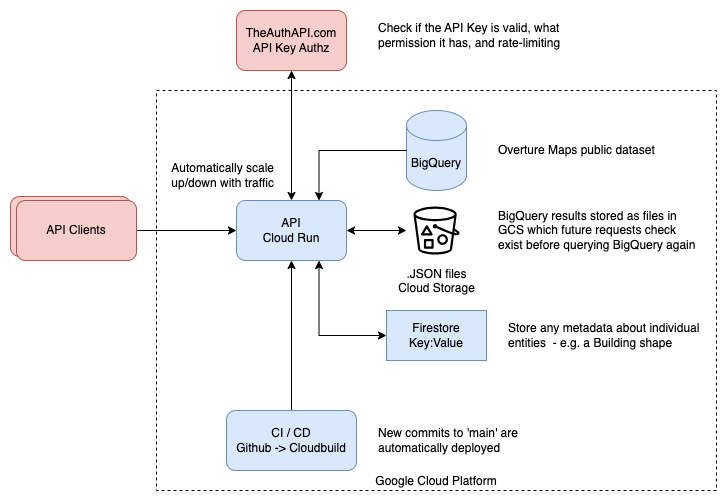

The diagram above was exported from draw.io. Its source (the exported page's mxGraphModel, read from the mxfile embedded in the PNG):
<mxGraphModel dx="1114" dy="1481" grid="1" gridSize="10" guides="1" tooltips="1" connect="1" arrows="1" fold="1" page="1" pageScale="1" pageWidth="1600" pageHeight="900" math="0" shadow="0">
  <root>
    <mxCell id="0" />
    <mxCell id="1" parent="0" />
    <mxCell id="0La-DQUAyogdJsFaSAdM-31" value="API Clients" style="rounded=1;whiteSpace=wrap;html=1;fillColor=#f8cecc;strokeColor=#b85450;" vertex="1" parent="1">
      <mxGeometry x="64" y="206" width="120" height="60" as="geometry" />
    </mxCell>
    <mxCell id="0La-DQUAyogdJsFaSAdM-30" value="Google Cloud Platform" style="rounded=0;whiteSpace=wrap;html=1;fillColor=none;dashed=1;verticalAlign=bottom;" vertex="1" parent="1">
      <mxGeometry x="210" y="100" width="560" height="400" as="geometry" />
    </mxCell>
    <mxCell id="0La-DQUAyogdJsFaSAdM-8" style="edgeStyle=orthogonalEdgeStyle;rounded=0;orthogonalLoop=1;jettySize=auto;html=1;exitX=1;exitY=0.5;exitDx=0;exitDy=0;startArrow=classic;startFill=1;" edge="1" parent="1" source="0La-DQUAyogdJsFaSAdM-1" target="0La-DQUAyogdJsFaSAdM-3">
      <mxGeometry relative="1" as="geometry" />
    </mxCell>
    <mxCell id="0La-DQUAyogdJsFaSAdM-9" style="edgeStyle=orthogonalEdgeStyle;rounded=0;orthogonalLoop=1;jettySize=auto;html=1;exitX=0.75;exitY=1;exitDx=0;exitDy=0;entryX=0;entryY=0.5;entryDx=0;entryDy=0;startArrow=classic;startFill=1;" edge="1" parent="1" source="0La-DQUAyogdJsFaSAdM-1" target="0La-DQUAyogdJsFaSAdM-5">
      <mxGeometry relative="1" as="geometry" />
    </mxCell>
    <mxCell id="0La-DQUAyogdJsFaSAdM-15" style="edgeStyle=orthogonalEdgeStyle;rounded=0;orthogonalLoop=1;jettySize=auto;html=1;exitX=0.5;exitY=0;exitDx=0;exitDy=0;entryX=0.5;entryY=1;entryDx=0;entryDy=0;startArrow=classic;startFill=1;" edge="1" parent="1" source="0La-DQUAyogdJsFaSAdM-1" target="0La-DQUAyogdJsFaSAdM-14">
      <mxGeometry relative="1" as="geometry" />
    </mxCell>
    <mxCell id="0La-DQUAyogdJsFaSAdM-1" value="&lt;div&gt;API&lt;/div&gt;&lt;div&gt;Cloud Run&lt;/div&gt;" style="rounded=1;whiteSpace=wrap;html=1;fillColor=#dae8fc;strokeColor=#6c8ebf;" vertex="1" parent="1">
      <mxGeometry x="290" y="210" width="110" height="60" as="geometry" />
    </mxCell>
    <mxCell id="0La-DQUAyogdJsFaSAdM-2" value="BigQuery" style="shape=cylinder3;whiteSpace=wrap;html=1;boundedLbl=1;backgroundOutline=1;size=15;fillColor=#dae8fc;strokeColor=#6c8ebf;" vertex="1" parent="1">
      <mxGeometry x="460" y="120" width="60" height="80" as="geometry" />
    </mxCell>
    <mxCell id="0La-DQUAyogdJsFaSAdM-3" value="&lt;div&gt;.JSON files&lt;/div&gt;Cloud Storage" style="sketch=0;outlineConnect=0;strokeColor=#000000;fillColor=default;dashed=0;verticalLabelPosition=bottom;verticalAlign=top;align=center;html=1;fontSize=12;fontStyle=0;aspect=fixed;shape=mxgraph.aws4.resourceIcon;resIcon=mxgraph.aws4.bucket_with_objects;" vertex="1" parent="1">
      <mxGeometry x="460" y="210" width="60" height="60" as="geometry" />
    </mxCell>
    <mxCell id="0La-DQUAyogdJsFaSAdM-5" value="Firestore&lt;div&gt;Key:Value&lt;/div&gt;" style="rounded=0;whiteSpace=wrap;html=1;fillColor=#dae8fc;strokeColor=#6c8ebf;" vertex="1" parent="1">
      <mxGeometry x="440" y="320" width="100" height="50" as="geometry" />
    </mxCell>
    <mxCell id="0La-DQUAyogdJsFaSAdM-7" style="edgeStyle=orthogonalEdgeStyle;rounded=0;orthogonalLoop=1;jettySize=auto;html=1;exitX=0.75;exitY=0;exitDx=0;exitDy=0;entryX=0;entryY=0.5;entryDx=0;entryDy=0;entryPerimeter=0;startArrow=classic;startFill=1;endArrow=none;endFill=0;" edge="1" parent="1" source="0La-DQUAyogdJsFaSAdM-1" target="0La-DQUAyogdJsFaSAdM-2">
      <mxGeometry relative="1" as="geometry" />
    </mxCell>
    <mxCell id="0La-DQUAyogdJsFaSAdM-11" style="edgeStyle=orthogonalEdgeStyle;rounded=0;orthogonalLoop=1;jettySize=auto;html=1;exitX=0.5;exitY=0;exitDx=0;exitDy=0;entryX=0.5;entryY=1;entryDx=0;entryDy=0;" edge="1" parent="1" source="0La-DQUAyogdJsFaSAdM-10" target="0La-DQUAyogdJsFaSAdM-1">
      <mxGeometry relative="1" as="geometry" />
    </mxCell>
    <mxCell id="0La-DQUAyogdJsFaSAdM-10" value="CI / CD&lt;div&gt;&lt;div&gt;Github -&amp;gt; Cloudbuild&lt;/div&gt;&lt;/div&gt;" style="rounded=1;whiteSpace=wrap;html=1;fillColor=#dae8fc;strokeColor=#6c8ebf;" vertex="1" parent="1">
      <mxGeometry x="280" y="420" width="130" height="60" as="geometry" />
    </mxCell>
    <mxCell id="0La-DQUAyogdJsFaSAdM-13" style="edgeStyle=orthogonalEdgeStyle;rounded=0;orthogonalLoop=1;jettySize=auto;html=1;exitX=1;exitY=0.5;exitDx=0;exitDy=0;entryX=0;entryY=0.5;entryDx=0;entryDy=0;" edge="1" parent="1" source="0La-DQUAyogdJsFaSAdM-12" target="0La-DQUAyogdJsFaSAdM-1">
      <mxGeometry relative="1" as="geometry" />
    </mxCell>
    <mxCell id="0La-DQUAyogdJsFaSAdM-12" value="API Clients" style="rounded=1;whiteSpace=wrap;html=1;fillColor=#f8cecc;strokeColor=#b85450;" vertex="1" parent="1">
      <mxGeometry x="70" y="210" width="120" height="60" as="geometry" />
    </mxCell>
    <mxCell id="0La-DQUAyogdJsFaSAdM-14" value="TheAuthAPI.com&lt;div&gt;API Key Authz&lt;/div&gt;" style="rounded=1;whiteSpace=wrap;html=1;fillColor=#f8cecc;strokeColor=#b85450;" vertex="1" parent="1">
      <mxGeometry x="290" y="20" width="110" height="60" as="geometry" />
    </mxCell>
    <mxCell id="0La-DQUAyogdJsFaSAdM-16" value="Overture Maps public dataset" style="text;html=1;align=left;verticalAlign=middle;whiteSpace=wrap;rounded=0;" vertex="1" parent="1">
      <mxGeometry x="550" y="145" width="170" height="30" as="geometry" />
    </mxCell>
    <mxCell id="0La-DQUAyogdJsFaSAdM-17" value="BigQuery results stored as files in GCS which future requests check exist before querying BigQuery again" style="text;html=1;align=left;verticalAlign=middle;whiteSpace=wrap;rounded=0;" vertex="1" parent="1">
      <mxGeometry x="550" y="225" width="200" height="30" as="geometry" />
    </mxCell>
    <mxCell id="0La-DQUAyogdJsFaSAdM-18" value="Store any metadata about individual entities&amp;nbsp; - e.g. a Building shape" style="text;html=1;align=left;verticalAlign=middle;whiteSpace=wrap;rounded=0;" vertex="1" parent="1">
      <mxGeometry x="560" y="330" width="200" height="30" as="geometry" />
    </mxCell>
    <mxCell id="0La-DQUAyogdJsFaSAdM-19" value="Check if the API Key is valid, what permission it has, and rate-limiting" style="text;html=1;align=left;verticalAlign=middle;whiteSpace=wrap;rounded=0;" vertex="1" parent="1">
      <mxGeometry x="430" y="30" width="200" height="30" as="geometry" />
    </mxCell>
    <mxCell id="0La-DQUAyogdJsFaSAdM-20" value="New commits to 'main' are automatically deployed" style="text;html=1;align=left;verticalAlign=middle;whiteSpace=wrap;rounded=0;" vertex="1" parent="1">
      <mxGeometry x="430" y="435" width="200" height="30" as="geometry" />
    </mxCell>
    <mxCell id="0La-DQUAyogdJsFaSAdM-21" value="Automatically scale up/down with traffic" style="text;html=1;align=right;verticalAlign=middle;whiteSpace=wrap;rounded=0;" vertex="1" parent="1">
      <mxGeometry x="180" y="170" width="150" height="30" as="geometry" />
    </mxCell>
  </root>
</mxGraphModel>